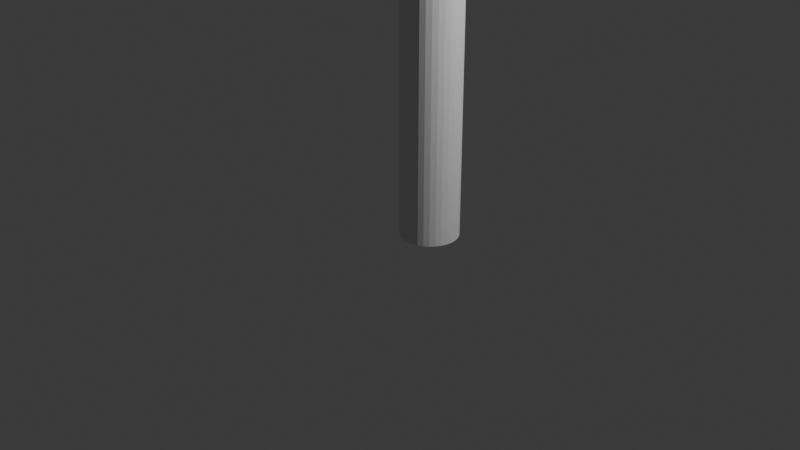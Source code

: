 # Source: armature_scene.blend  (saved by Blender 5.0.119; exported with 4.5.12 LTS)
import bpy
from mathutils import Matrix  # noqa: F401  (used for matrix-valued properties, if any)

bpy.ops.wm.read_factory_settings(use_empty=True)
scene = bpy.context.scene
scene.name = 'Scene'

# ---- world
world_world = bpy.data.worlds.new('World'); scene.world = world_world
world_world.use_nodes = True; world_world.node_tree.nodes.clear()
_N = world_world.node_tree.nodes; _L = world_world.node_tree.links
n0 = _N.new('ShaderNodeOutputWorld'); n0.name = 'World Output'; n0.location = (200, 100)
n1 = _N.new('ShaderNodeBackground'); n1.name = 'Background'; n1.location = (-200, 100)
n1.inputs[0].default_value = (0.05088, 0.05088, 0.05088, 1.0)
_L.new(n1.outputs[0], n0.inputs[0])
n0.is_active_output = True
world_world.color = (0.05088, 0.05088, 0.05088)
world_world.sun_shadow_jitter_overblur = 0.0

# ---- cameras
cam_camera = bpy.data.cameras.new('Camera')

# ---- lights
light_point = bpy.data.lights.new('Point', 'POINT')
light_point.energy = 1000.0

# ---- meshes
me_cylinder = bpy.data.meshes.new('Cylinder')
me_cylinder.from_pydata([(0.0, 0.3, -2.0), (0.0, 0.3, 2.0), (0.05853, 0.2942, -2.0), (0.05853, 0.2942, 2.0), (0.1148, 0.2772, -2.0), (0.1148, 0.2772, 2.0), (0.1667, 0.2494, -2.0), (0.1667, 0.2494, 2.0), (0.2121, 0.2121, -2.0), (0.2121, 0.2121, 2.0), (0.2494, 0.1667, -2.0), (0.2494, 0.1667, 2.0), (0.2772, 0.1148, -2.0), (0.2772, 0.1148, 2.0), (0.2942, 0.05853, -2.0), (0.2942, 0.05853, 2.0), (0.3, 0.0, -2.0), (0.3, 0.0, 2.0), (0.2942, -0.05853, -2.0), (0.2942, -0.05853, 2.0), (0.2772, -0.1148, -2.0), (0.2772, -0.1148, 2.0), (0.2494, -0.1667, -2.0), (0.2494, -0.1667, 2.0), (0.2121, -0.2121, -2.0), (0.2121, -0.2121, 2.0), (0.1667, -0.2494, -2.0), (0.1667, -0.2494, 2.0), (0.1148, -0.2772, -2.0), (0.1148, -0.2772, 2.0), (0.05853, -0.2942, -2.0), (0.05853, -0.2942, 2.0), (0.0, -0.3, -2.0), (0.0, -0.3, 2.0), (-0.05853, -0.2942, -2.0), (-0.05853, -0.2942, 2.0), (-0.1148, -0.2772, -2.0), (-0.1148, -0.2772, 2.0), (-0.1667, -0.2494, -2.0), (-0.1667, -0.2494, 2.0), (-0.2121, -0.2121, -2.0), (-0.2121, -0.2121, 2.0), (-0.2494, -0.1667, -2.0), (-0.2494, -0.1667, 2.0), (-0.2772, -0.1148, -2.0), (-0.2772, -0.1148, 2.0), (-0.2942, -0.05853, -2.0), (-0.2942, -0.05853, 2.0), (-0.3, 0.0, -2.0), (-0.3, 0.0, 2.0), (-0.2942, 0.05853, -2.0), (-0.2942, 0.05853, 2.0), (-0.2772, 0.1148, -2.0), (-0.2772, 0.1148, 2.0), (-0.2494, 0.1667, -2.0), (-0.2494, 0.1667, 2.0), (-0.2121, 0.2121, -2.0), (-0.2121, 0.2121, 2.0), (-0.1667, 0.2494, -2.0), (-0.1667, 0.2494, 2.0), (-0.1148, 0.2772, -2.0), (-0.1148, 0.2772, 2.0), (-0.05853, 0.2942, -2.0), (-0.05853, 0.2942, 2.0)], [], [(0, 1, 3, 2), (2, 3, 5, 4), (4, 5, 7, 6), (6, 7, 9, 8), (8, 9, 11, 10), (10, 11, 13, 12), (12, 13, 15, 14), (14, 15, 17, 16), (16, 17, 19, 18), (18, 19, 21, 20), (20, 21, 23, 22), (22, 23, 25, 24), (24, 25, 27, 26), (26, 27, 29, 28), (28, 29, 31, 30), (30, 31, 33, 32), (32, 33, 35, 34), (34, 35, 37, 36), (36, 37, 39, 38), (38, 39, 41, 40), (40, 41, 43, 42), (42, 43, 45, 44), (44, 45, 47, 46), (46, 47, 49, 48), (48, 49, 51, 50), (50, 51, 53, 52), (52, 53, 55, 54), (54, 55, 57, 56), (56, 57, 59, 58), (58, 59, 61, 60), (3, 1, 63, 61, 59, 57, 55, 53, 51, 49, 47, 45, 43, 41, 39, 37, 35, 33, 31, 29, 27, 25, 23, 21, 19, 17, 15, 13, 11, 9, 7, 5), (60, 61, 63, 62), (62, 63, 1, 0), (0, 2, 4, 6, 8, 10, 12, 14, 16, 18, 20, 22, 24, 26, 28, 30, 32, 34, 36, 38, 40, 42, 44, 46, 48, 50, 52, 54, 56, 58, 60, 62)])
_uv = me_cylinder.uv_layers.new(name='UVMap')
_uv.uv.foreach_set('vector', [1.0, 0.5, 1.0, 1.0, 0.9688, 1.0, 0.9688, 0.5, 0.9688, 0.5, 0.9688, 1.0, 0.9375, 1.0, 0.9375, 0.5, 0.9375, 0.5, 0.9375, 1.0, 0.9062, 1.0, 0.9062, 0.5, 0.9062, 0.5, 0.9062, 1.0, 0.875, 1.0, 0.875, 0.5, 0.875, 0.5, 0.875, 1.0, 0.8438, 1.0, 0.8438, 0.5, 0.8438, 0.5, 0.8438, 1.0, 0.8125, 1.0, 0.8125, 0.5, 0.8125, 0.5, 0.8125, 1.0, 0.7812, 1.0, 0.7812, 0.5, 0.7812, 0.5, 0.7812, 1.0, 0.75, 1.0, 0.75, 0.5, 0.75, 0.5, 0.75, 1.0, 0.7188, 1.0, 0.7188, 0.5, 0.7188, 0.5, 0.7188, 1.0, 0.6875, 1.0, 0.6875, 0.5, 0.6875, 0.5, 0.6875, 1.0, 0.6562, 1.0, 0.6562, 0.5, 0.6562, 0.5, 0.6562, 1.0, 0.625, 1.0, 0.625, 0.5, 0.625, 0.5, 0.625, 1.0, 0.5938, 1.0, 0.5938, 0.5, 0.5938, 0.5, 0.5938, 1.0, 0.5625, 1.0, 0.5625, 0.5, 0.5625, 0.5, 0.5625, 1.0, 0.5312, 1.0, 0.5312, 0.5, 0.5312, 0.5, 0.5312, 1.0, 0.5, 1.0, 0.5, 0.5, 0.5, 0.5, 0.5, 1.0, 0.4688, 1.0, 0.4688, 0.5, 0.4688, 0.5, 0.4688, 1.0, 0.4375, 1.0, 0.4375, 0.5, 0.4375, 0.5, 0.4375, 1.0, 0.4062, 1.0, 0.4062, 0.5, 0.4062, 0.5, 0.4062, 1.0, 0.375, 1.0, 0.375, 0.5, 0.375, 0.5, 0.375, 1.0, 0.3438, 1.0, 0.3438, 0.5, 0.3438, 0.5, 0.3438, 1.0, 0.3125, 1.0, 0.3125, 0.5, 0.3125, 0.5, 0.3125, 1.0, 0.2812, 1.0, 0.2812, 0.5, 0.2812, 0.5, 0.2812, 1.0, 0.25, 1.0, 0.25, 0.5, 0.25, 0.5, 0.25, 1.0, 0.2188, 1.0, 0.2188, 0.5, 0.2188, 0.5, 0.2188, 1.0, 0.1875, 1.0, 0.1875, 0.5, 0.1875, 0.5, 0.1875, 1.0, 0.1562, 1.0, 0.1562, 0.5, 0.1562, 0.5, 0.1562, 1.0, 0.125, 1.0, 0.125, 0.5, 0.125, 0.5, 0.125, 1.0, 0.09375, 1.0, 0.09375, 0.5, 0.09375, 0.5, 0.09375, 1.0, 0.0625, 1.0, 0.0625, 0.5, 0.2968, 0.4854, 0.25, 0.49, 0.2032, 0.4854, 0.1582, 0.4717, 0.1167, 0.4496, 0.08029, 0.4197, 0.05045, 0.3833, 0.02827, 0.3418, 0.01461, 0.2968, 0.01, 0.25, 0.01461, 0.2032, 0.02827, 0.1582, 0.05045, 0.1167, 0.08029, 0.08029, 0.1167, 0.05045, 0.1582, 0.02827, 0.2032, 0.01461, 0.25, 0.01, 0.2968, 0.01461, 0.3418, 0.02827, 0.3833, 0.05045, 0.4197, 0.08029, 0.4496, 0.1167, 0.4717, 0.1582, 0.4854, 0.2032, 0.49, 0.25, 0.4854, 0.2968, 0.4717, 0.3418, 0.4496, 0.3833, 0.4197, 0.4197, 0.3833, 0.4496, 0.3418, 0.4717, 0.0625, 0.5, 0.0625, 1.0, 0.03125, 1.0, 0.03125, 0.5, 0.03125, 0.5, 0.03125, 1.0, 0.0, 1.0, 0.0, 0.5, 0.75, 0.49, 0.7968, 0.4854, 0.8418, 0.4717, 0.8833, 0.4496, 0.9197, 0.4197, 0.9496, 0.3833, 0.9717, 0.3418, 0.9854, 0.2968, 0.99, 0.25, 0.9854, 0.2032, 0.9717, 0.1582, 0.9496, 0.1167, 0.9197, 0.08029, 0.8833, 0.05045, 0.8418, 0.02827, 0.7968, 0.01461, 0.75, 0.01, 0.7032, 0.01461, 0.6582, 0.02827, 0.6167, 0.05045, 0.5803, 0.08029, 0.5504, 0.1167, 0.5283, 0.1582, 0.5146, 0.2032, 0.51, 0.25, 0.5146, 0.2968, 0.5283, 0.3418, 0.5504, 0.3833, 0.5803, 0.4197, 0.6167, 0.4496, 0.6582, 0.4717, 0.7032, 0.4854])
me_cylinder.update()
arm_armature = bpy.data.armatures.new('Armature')  # bones are not reproduced

# ---- objects
ob_body = bpy.data.objects.new('Body', me_cylinder)
ob_armature = bpy.data.objects.new('Armature', arm_armature)
ob_camera = bpy.data.objects.new('Camera', cam_camera)
ob_light = bpy.data.objects.new('Light', light_point)

# ---- transforms, parenting, visibility, modifiers, constraints
ob_body.location = (0.0, 0.0, 2.0)
ob_armature.location = (0.0, 0.0, 0.0)
ob_camera.location = (7.0, -7.0, 5.0)
ob_camera.rotation_euler = (1.11, 0.0, 0.8151)
ob_light.location = (4.0, 1.0, 6.0)

# ---- collection membership
scene.collection.objects.link(ob_body)
scene.collection.objects.link(ob_armature)
scene.collection.objects.link(ob_camera)
scene.collection.objects.link(ob_light)

# ---- scene / render settings (as saved in the file)
scene.camera = ob_camera
scene.frame_start = 1; scene.frame_end = 250; scene.frame_set(1)
scene.render.engine = 'BLENDER_EEVEE_NEXT'
scene.render.bake_bias = 0.0
scene.render.bake_samples = 0
scene.cycles.sampling_pattern = 'TABULATED_SOBOL'
scene.eevee.use_volume_custom_range = False
bpy.context.view_layer.update()
